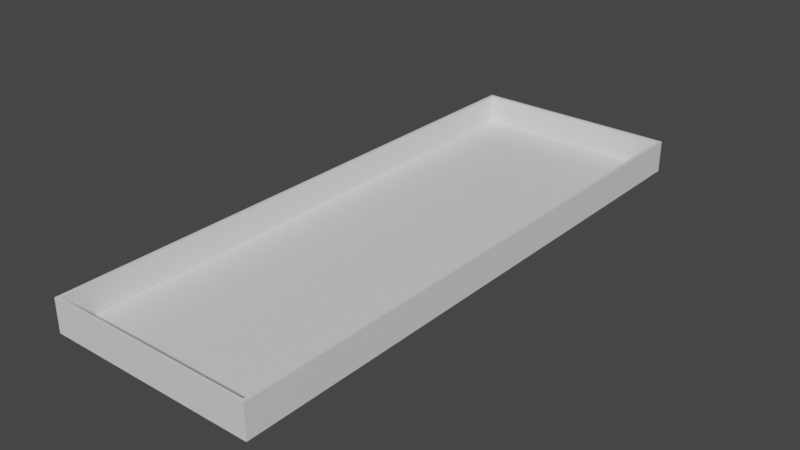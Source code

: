 # Source: KBCover.blend  (saved by Blender 3.5.10; exported with 4.5.12 LTS)
import bpy
from mathutils import Matrix  # noqa: F401  (used for matrix-valued properties, if any)

bpy.ops.wm.read_factory_settings(use_empty=True)
scene = bpy.context.scene
scene.name = 'Scene'

# ---- collections
col_collection = bpy.data.collections.new('Collection'); scene.collection.children.link(col_collection)

# ---- materials (node trees are filled in below, after node groups)
mat_material = bpy.data.materials.new('Material')
mat_material.alpha_threshold = 0.0
mat_material.use_transparent_shadow = False
mat_material.roughness = 0.5
mat_material.line_color = (0.0, 0.0, 0.0, 1.0)

# ---- material node trees
mat_material.use_nodes = True; mat_material.node_tree.nodes.clear()
_N = mat_material.node_tree.nodes; _L = mat_material.node_tree.links
n0 = _N.new('ShaderNodeOutputMaterial'); n0.name = 'Material Output'; n0.location = (300, 300)
n1 = _N.new('ShaderNodeBsdfPrincipled'); n1.name = 'Principled BSDF'; n1.location = (10, 300)
n1.distribution = 'GGX'
n1.subsurface_method = 'RANDOM_WALK_SKIN'
n1.inputs[3].default_value = 1.45
n1.inputs[27].default_value = (0.0, 0.0, 0.0, 1.0)
n1.inputs[28].default_value = 1.0
_L.new(n1.outputs[0], n0.inputs[0])
n0.is_active_output = True

# ---- world
world_world = bpy.data.worlds.new('World'); scene.world = world_world
world_world.use_nodes = True; world_world.node_tree.nodes.clear()
_N = world_world.node_tree.nodes; _L = world_world.node_tree.links
n0 = _N.new('ShaderNodeOutputWorld'); n0.name = 'World Output'; n0.location = (300, 300)
n1 = _N.new('ShaderNodeBackground'); n1.name = 'Background'; n1.location = (10, 300)
n1.inputs[0].default_value = (0.05088, 0.05088, 0.05088, 1.0)
_L.new(n1.outputs[0], n0.inputs[0])
n0.is_active_output = True
world_world.color = (0.05088, 0.05088, 0.05088)
world_world.use_sun_shadow = False
world_world.sun_shadow_jitter_overblur = 0.0

# ---- meshes
me_cube = bpy.data.meshes.new('Cube')
me_cube.from_pydata([(63.0, 175.5, 10.0), (65.0, 177.5, -10.0), (63.0, -175.5, 10.0), (65.0, -177.5, -10.0), (-63.0, 175.5, 10.0), (-65.0, 177.5, -10.0), (-63.0, -175.5, 10.0), (-65.0, -177.5, -10.0), (65.0, -177.5, 10.0), (-65.0, -177.5, 10.0), (65.0, 177.5, 10.0), (-65.0, 177.5, 10.0), (65.0, -177.5, 10.0), (-65.0, -177.5, 10.0), (65.0, 177.5, 10.0), (-65.0, 177.5, 10.0), (65.0, -177.5, 10.0), (-65.0, -177.5, 10.0), (65.0, 177.5, 10.0), (-65.0, 177.5, 10.0), (63.0, -175.5, -8.0), (-63.0, -175.5, -8.0), (63.0, 175.5, -8.0), (-63.0, 175.5, -8.0)], [], [(4, 6, 21, 23), (3, 8, 9, 7), (7, 9, 11, 5), (5, 1, 3, 7), (1, 10, 8, 3), (5, 11, 10, 1), (12, 13, 9, 8), (14, 12, 8, 10), (13, 15, 11, 9), (15, 14, 10, 11), (16, 17, 13, 12), (18, 16, 12, 14), (17, 19, 15, 13), (19, 18, 14, 15), (2, 6, 17, 16), (0, 2, 16, 18), (6, 4, 19, 17), (4, 0, 18, 19), (22, 23, 21, 20), (6, 2, 20, 21), (0, 4, 23, 22), (2, 0, 22, 20)])
_uv = me_cube.uv_layers.new(name='UVMap')
_uv.uv.foreach_set('vector', [0.8712, 0.5014, 0.8712, 0.7486, 0.8712, 0.7486, 0.8712, 0.5014, 0.375, 0.75, 0.625, 0.75, 0.625, 1.0, 0.375, 1.0, 0.375, 0.0, 0.625, 0.0, 0.625, 0.25, 0.375, 0.25, 0.125, 0.5, 0.375, 0.5, 0.375, 0.75, 0.125, 0.75, 0.375, 0.5, 0.625, 0.5, 0.625, 0.75, 0.375, 0.75, 0.375, 0.25, 0.625, 0.25, 0.625, 0.5, 0.375, 0.5, 0.625, 0.75, 0.875, 0.75, 0.875, 0.75, 0.625, 0.75, 0.625, 0.5, 0.625, 0.75, 0.625, 0.75, 0.625, 0.5, 0.875, 0.75, 0.875, 0.5, 0.875, 0.5, 0.875, 0.75, 0.875, 0.5, 0.625, 0.5, 0.625, 0.5, 0.875, 0.5, 0.625, 0.75, 0.875, 0.75, 0.875, 0.75, 0.625, 0.75, 0.625, 0.5, 0.625, 0.75, 0.625, 0.75, 0.625, 0.5, 0.875, 0.75, 0.875, 0.5, 0.875, 0.5, 0.875, 0.75, 0.875, 0.5, 0.625, 0.5, 0.625, 0.5, 0.875, 0.5, 0.6288, 0.7486, 0.8712, 0.7486, 0.875, 0.75, 0.625, 0.75, 0.6288, 0.5014, 0.6288, 0.7486, 0.625, 0.75, 0.625, 0.5, 0.8712, 0.7486, 0.8712, 0.5014, 0.875, 0.5, 0.875, 0.75, 0.8712, 0.5014, 0.6288, 0.5014, 0.625, 0.5, 0.875, 0.5, 0.6288, 0.5014, 0.8712, 0.5014, 0.8712, 0.7486, 0.6288, 0.7486, 0.8712, 0.7486, 0.6288, 0.7486, 0.6288, 0.7486, 0.8712, 0.7486, 0.6288, 0.5014, 0.8712, 0.5014, 0.8712, 0.5014, 0.6288, 0.5014, 0.6288, 0.7486, 0.6288, 0.5014, 0.6288, 0.5014, 0.6288, 0.7486])
me_cube.materials.append(mat_material)
me_cube.use_mirror_vertex_groups = False
me_cube.update()

# ---- objects
ob_cube = bpy.data.objects.new('Cube', me_cube)

# ---- transforms, parenting, visibility, modifiers, constraints
ob_cube.location = (0.0, 0.0, 0.0)
ob_cube.lock_rotations_4d = False
ob_cube.empty_display_type = 'ARROWS'
ob_cube.lineart.crease_threshold = 0.0

# ---- collection membership
col_collection.objects.link(ob_cube)

# ---- scene / render settings (as saved in the file)
scene.frame_start = 1; scene.frame_end = 250; scene.frame_set(1)
scene.render.engine = 'BLENDER_EEVEE_NEXT'
scene.cycles.sampling_pattern = 'TABULATED_SOBOL'
scene.view_settings.view_transform = 'Filmic'
scene.unit_settings.scale_length = 0.001
bpy.context.view_layer.update()

# ---- added for rendering (the .blend has no active camera and no usable light): camera, sun
cam_auto = bpy.data.cameras.new('AutoCamera')
cam_auto.lens = 50.0
cam_auto.sensor_width = 36.0
cam_auto.clip_end = 6147.29
ob_auto_camera = bpy.data.objects.new('AutoCamera', cam_auto)
scene.collection.objects.link(ob_auto_camera)
ob_auto_camera.location = (350.274, -420.329, 280.219)
ob_auto_camera.rotation_euler = (1.09748, -7.21219e-08, 0.694738)
scene.camera = ob_auto_camera
light_auto_sun = bpy.data.lights.new('AutoSun', 'SUN')
light_auto_sun.energy = 3.0
light_auto_sun.angle = 0.0523599
ob_auto_sun = bpy.data.objects.new('AutoSun', light_auto_sun)
scene.collection.objects.link(ob_auto_sun)
ob_auto_sun.rotation_euler = (0.872665, 0.174533, 0.523599)
bpy.context.view_layer.update()
